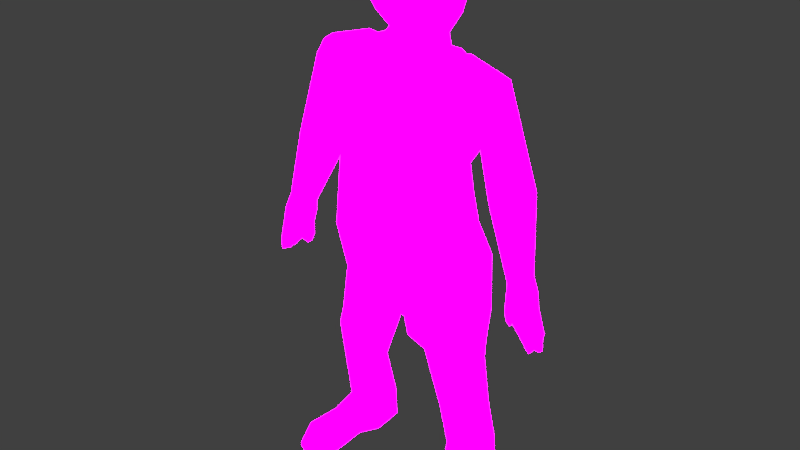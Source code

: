 # Source: test_char.blend  (saved by Blender 2.91.10; exported with 4.5.12 LTS)
import bpy
from mathutils import Matrix  # noqa: F401  (used for matrix-valued properties, if any)

bpy.ops.wm.read_factory_settings(use_empty=True)
scene = bpy.context.scene
scene.name = 'Scene'

# ---- images (referenced by path relative to the original .blend; pixels are not part of the script)
import os
ASSET_DIR = os.environ.get("B2B_ASSET_DIR", "")  # directory of the original .blend (textures are referenced by path, not embedded)
HERE = os.path.dirname(os.path.abspath(__file__))  # packed textures are extracted next to this script under _unpacked/

def load_image(name, relpath, width, height, colorspace="sRGB"):
    """Load a texture the original file referenced (path relative to the .blend, or extracted next to this script)."""
    p = next((c for c in (os.path.join(HERE, relpath), os.path.join(ASSET_DIR, relpath)) if relpath and os.path.exists(c)), "")
    if p:
        img = bpy.data.images.load(p, check_existing=True)
        img.name = name
    else:  # same state as the original file: an image datablock whose file is absent (Cycles renders it pink)
        img = bpy.data.images.new(name, width, height)
        img.source = "FILE"
        img.filepath = "//" + (relpath or name)
    img.colorspace_settings.name = colorspace
    return img
img_test_char_tex_png = load_image('test_char_tex.png', 'test_char_tex.png', 1024, 1024, 'sRGB')

# ---- materials (node trees are filled in below, after node groups)
mat_material = bpy.data.materials.new('Material')
mat_material.alpha_threshold = 0.0
mat_material.roughness = 0.5

# ---- material node trees
mat_material.use_nodes = True; mat_material.node_tree.nodes.clear()
_N = mat_material.node_tree.nodes; _L = mat_material.node_tree.links
n0 = _N.new('ShaderNodeOutputMaterial'); n0.name = 'Material Output'; n0.location = (300, 300)
n1 = _N.new('ShaderNodeEmission'); n1.name = 'Emission'; n1.location = (10, 300)
n1.inputs[1].default_value = 20.0
n2 = _N.new('ShaderNodeTexImage'); n2.name = 'Image Texture'; n2.location = (-280, 260)
n2.image = img_test_char_tex_png
n2.interpolation = 'Closest'
n2.extension = 'CLIP'
_L.new(n1.outputs[0], n0.inputs[0])
_L.new(n2.outputs[0], n1.inputs[0])
n0.is_active_output = True

# ---- world
world_world = bpy.data.worlds.new('World'); scene.world = world_world
world_world.color = (0.05088, 0.05088, 0.05088)
world_world.use_sun_shadow = False
world_world.sun_shadow_jitter_overblur = 0.0
world_world.cycles.sampling_method = 'MANUAL'

# ---- meshes
me_cube_005 = bpy.data.meshes.new('Cube.005')
me_cube_005.from_pydata([(0.4083, 0.3117, -0.4125), (0.5737, 0.02835, -0.3055), (0.4456, 0.2232, -0.5991), (0.5859, -0.01935, -0.5555), (0.9139, -0.01471, -0.07194), (0.5311, -0.07813, 0.9467), (1.102, 0.01836, -0.2534), (1.161, -0.06786, -0.2361), (1.11, -0.1572, -0.261), (0.3356, 0.0411, 1.492), (1.051, -0.07093, -0.2782), (0.493, -0.2856, 1.159), (0.5757, 0.02308, 0.2832), (0.952, -0.06778, -0.1443), (1.128, -0.0452, -0.3341), (1.084, -0.04604, 0.04108), (1.029, -0.1785, 0.03278), (0.9897, 0.05064, 0.01369), (0.2741, 0.1846, 1.712), (0.2549, 0.235, 2.015), (0.2895, 0.1631, 1.482), (0.2779, 0.07349, 1.507), (0.4802, -0.042, 0.7426), (1.032, 0.02594, -0.07988), (1.106, -0.06911, -0.06402), (1.049, -0.1763, -0.08138), (1.051, 0.03618, 0.0295), (1.044, -0.02921, 0.1483), (0.9534, 0.04816, 0.1153), (0.8951, -0.08085, 0.09455), (1.003, -0.1545, 0.1462), (0.9527, -0.172, -0.002782), (1.08, -0.1372, 0.04375), (0.9297, 0.0336, -0.001682), (0.6284, 0.05061, -1.543), (0.5031, 0.2918, -1.506), (0.4436, -0.1847, -0.3508), (0.291, -0.1211, 1.472), (0.3612, -0.3465, 1.23), (0.4228, 0.08651, 1.492), (0.3357, 0.3754, 1.12), (0.5119, -0.1674, 1.156), (0.5147, 0.03123, 0.9838), (0.4416, -0.2055, 1.019), (0.4643, -0.0601, 0.8596), (0.5222, -0.01886, 0.5295), (0.5887, 0.0623, -0.03575), (0.322, 0.3522, -0.1539), (1.081, -0.06824, -0.3094), (0.4486, 0.1927, 0.29), (1.129, -0.1537, -0.3225), (0.3642, -0.3492, 0.2171), (1.175, -0.06343, -0.3241), (1.118, -0.003352, -0.2914), (0.2025, 0.2492, 2.122), (0.9776, -0.0807, -0.1286), (0.9191, -0.143, -0.09413), (0.944, -0.03298, -0.1393), (1.062, -0.004731, -0.2701), (1.068, -0.1364, -0.2758), (1.15, -0.1341, -0.2443), (1.144, -0.002426, -0.2386), (0.5515, 0.04563, 1.027), (0.6802, -0.1228, 1.204), (0.741, 0.0648, 1.403), (0.5751, 0.2297, 1.188), (0.6948, -0.01488, 0.6102), (0.8743, -0.1583, 0.6494), (0.9532, 0.08149, 0.6484), (0.7737, 0.2249, 0.6092), (0.5906, -0.0443, -0.6918), (0.4881, 0.1783, -0.7011), (0.18, 0.1651, -0.5963), (0.1626, -0.2123, -0.543), (0.5956, 0.1264, -0.5842), (0.1342, -0.2179, -0.3961), (0.5727, 0.2093, -0.3516), (0.4516, -0.2088, -0.5492), (0.6056, 0.02227, -1.099), (0.5206, 0.2212, -1.09), (0.2917, 0.2243, 1.853), (0.1973, -0.1108, 1.713), (0.215, 0.1287, 1.582), (0.2292, -0.1162, 2.049), (0.1836, -0.05298, 1.524), (0.4062, -0.2437, 0.7274), (0.3831, 0.1661, 0.72), (1.085, -0.02071, -0.294), (1.095, -0.1392, -0.3112), (1.153, -0.1304, -0.2947), (1.145, -0.01903, -0.271), (0.6894, 0.1409, 0.5999), (0.7649, -0.1465, 0.63), (0.9587, -0.07425, 0.6587), (0.8832, 0.2131, 0.6286), (0.2764, -0.3095, -0.2056), (0.5093, 0.2793, 0.02205), (0.2335, 0.196, -0.7066), (0.2145, -0.08644, -0.7044), (0.6102, 0.09577, -0.6949), (0.5567, 0.1536, 0.9924), (0.6234, -0.08905, 1.089), (0.7445, -0.09208, 1.298), (0.6623, 0.2047, 1.298), (0.9013, 0.009296, 0.09977), (0.9411, -0.1568, 0.1248), (1.046, -0.1113, 0.1555), (1.009, 0.04094, 0.1323), (0.3686, -0.3099, 0.5446), (0.4153, 0.1669, 0.5228), (0.2336, -0.1848, 1.873), (0.1823, -0.00515, 2.128), (0.1309, -0.04298, 1.59), (0.9746, -0.1656, -0.1103), (0.9711, 0.003773, -0.09932), (1.096, -0.1476, -0.06878), (1.084, 0.006345, -0.06756), (0.3546, 0.2704, -1.506), (0.6027, 0.2783, -1.506), (0.3486, 0.1588, -1.1), (0.3624, -0.08741, -1.126), (0.629, 0.1399, -1.088), (0.4373, -0.5832, -1.69), (0.4373, -0.5832, -1.748), (0.546, -0.5602, -1.705), (0.6544, -0.5136, -1.717), (0.546, -0.5602, -1.748), (0.6544, -0.5136, -1.748), (0.34, 0.04024, -1.543), (0.3121, 0.2597, 1.379), (0.3791, -0.3304, 0.958), (0.4069, 0.2681, 0.8011), (0.5566, -0.1216, 1.07), (0.4241, -0.2081, 1.389), (0.6117, 0.2891, -1.748), (0.6447, 0.04754, -1.748), (0.3363, 0.03653, -1.748), (0.3518, 0.2806, -1.748), (0.506, 0.3034, -1.748), (0.7163, -0.34, -1.661), (0.4035, -0.351, -1.748), (0.5367, -0.3693, -1.656), (0.4035, -0.351, -1.65), (0.5367, -0.3693, -1.748), (0.7163, -0.34, -1.748), (0.675, -0.0912, -1.642), (0.4133, -0.1022, -1.748), (0.4133, -0.1022, -1.66), (0.5246, -0.1205, -1.748), (0.5246, -0.1205, -1.614), (0.675, -0.0912, -1.748), (0.5178, 0.0182, -1.748), (0.5176, -0.1076, 0.9784), (1.156, -0.101, -0.2402), (0.3133, -0.07717, 1.462), (1.06, -0.1037, -0.277), (0.9418, -0.1535, -0.1479), (0.4683, -0.1261, 0.2269), (1.114, -0.07084, -0.3384), (1.082, -0.09163, 0.04242), (0.9138, -0.1327, -0.04387), (0.2174, -0.03795, 1.711), (0.2546, -0.03047, 2.024), (0.2308, 0.01026, 1.515), (0.4431, -0.1493, 0.7358), (1.101, -0.1083, -0.0664), (1.045, -0.07027, 0.1519), (0.9159, -0.1233, 0.1093), (0.4235, -0.01222, 1.474), (0.5369, 0.007772, 1.031), (0.4667, -0.1448, 0.8709), (0.4825, -0.09842, -0.1207), (1.085, -0.09232, -0.3038), (1.182, -0.1097, -0.3123), (0.2003, 0.07356, 2.181), (0.9796, -0.1233, -0.1162), (0.576, -0.03533, 1.055), (0.749, -0.01364, 1.384), (0.7298, -0.0807, 0.6201), (0.9559, 0.003621, 0.6535), (0.4882, -0.208, -0.6981), (0.5115, -0.03447, -1.543), (0.551, -0.08644, -1.113), (0.2597, -0.09156, 1.864), (0.174, 0.01997, 1.588), (0.4457, -0.1538, 0.4989), (0.9236, -0.06908, -0.2293), (0.8895, -0.03976, -0.157), (0.907, -0.0984, -0.1913), (0.918, -0.04474, -0.2258), (0.9219, -0.08156, -0.2286), (0.8947, -0.05995, -0.1584), (-0.4083, 0.3117, -0.4125), (-0.5737, 0.02835, -0.3055), (-0.4456, 0.2232, -0.5991), (-0.5859, -0.01935, -0.5555), (-0.9139, -0.01471, -0.07194), (-0.5311, -0.07813, 0.9467), (-1.102, 0.01836, -0.2534), (-1.161, -0.06786, -0.2361), (-1.11, -0.1572, -0.261), (-0.3356, 0.0411, 1.492), (-1.051, -0.07093, -0.2782), (-0.493, -0.2856, 1.159), (-0.5757, 0.02308, 0.2832), (-0.952, -0.06778, -0.1443), (-1.128, -0.0452, -0.3341), (-1.084, -0.04604, 0.04108), (-1.029, -0.1785, 0.03278), (-0.9897, 0.05064, 0.01369), (-0.2741, 0.1846, 1.712), (-0.2549, 0.235, 2.015), (-0.2895, 0.1631, 1.482), (-0.2779, 0.07349, 1.507), (-0.4802, -0.042, 0.7426), (-1.032, 0.02594, -0.07988), (-1.106, -0.06911, -0.06402), (-1.049, -0.1763, -0.08138), (-1.051, 0.03618, 0.0295), (-1.044, -0.02921, 0.1483), (-0.9534, 0.04816, 0.1153), (-0.8951, -0.08085, 0.09455), (-1.003, -0.1545, 0.1462), (-0.9527, -0.172, -0.002782), (-1.08, -0.1372, 0.04375), (-0.9297, 0.0336, -0.001682), (-0.6284, 0.05061, -1.543), (-0.5031, 0.2918, -1.506), (-0.4436, -0.1847, -0.3508), (-0.291, -0.1211, 1.472), (-0.3612, -0.3465, 1.23), (-0.4228, 0.08651, 1.492), (-0.3357, 0.3754, 1.12), (-0.5119, -0.1674, 1.156), (-0.5147, 0.03123, 0.9838), (-0.4416, -0.2055, 1.019), (-0.4643, -0.0601, 0.8596), (-0.5222, -0.01886, 0.5295), (-0.5887, 0.0623, -0.03575), (-0.322, 0.3522, -0.1539), (-1.081, -0.06824, -0.3094), (-0.4486, 0.1927, 0.29), (-1.129, -0.1537, -0.3225), (-0.3642, -0.3492, 0.2171), (-1.175, -0.06343, -0.3241), (-1.118, -0.003352, -0.2914), (-0.2025, 0.2492, 2.122), (-0.9776, -0.0807, -0.1286), (-0.9191, -0.143, -0.09413), (-0.944, -0.03298, -0.1393), (-1.062, -0.004731, -0.2701), (-1.068, -0.1364, -0.2758), (-1.15, -0.1341, -0.2443), (-1.144, -0.002426, -0.2386), (-0.5515, 0.04563, 1.027), (-0.6802, -0.1228, 1.204), (-0.741, 0.0648, 1.403), (-0.5751, 0.2297, 1.188), (-0.6948, -0.01488, 0.6102), (-0.8743, -0.1583, 0.6494), (-0.9532, 0.08149, 0.6484), (-0.7737, 0.2249, 0.6092), (-0.5906, -0.0443, -0.6918), (-0.4881, 0.1783, -0.7011), (-0.18, 0.1651, -0.5963), (-0.1626, -0.2123, -0.543), (-0.5956, 0.1264, -0.5842), (0.0, 0.2343, -0.4541), (-0.1342, -0.2179, -0.3961), (-0.5727, 0.2093, -0.3516), (-0.4516, -0.2088, -0.5492), (-0.6056, 0.02227, -1.099), (-0.5206, 0.2212, -1.09), (-0.2917, 0.2243, 1.853), (-0.1973, -0.1108, 1.713), (-0.215, 0.1287, 1.582), (-0.2292, -0.1162, 2.049), (-0.1836, -0.05298, 1.524), (-0.4062, -0.2437, 0.7274), (-0.3831, 0.1661, 0.72), (-1.085, -0.02071, -0.294), (-1.095, -0.1392, -0.3112), (-1.153, -0.1304, -0.2947), (-1.145, -0.01903, -0.271), (-0.6894, 0.1409, 0.5999), (-0.7649, -0.1465, 0.63), (-0.9587, -0.07425, 0.6587), (-0.8832, 0.2131, 0.6286), (-0.2764, -0.3095, -0.2056), (-0.5093, 0.2793, 0.02205), (-0.2335, 0.196, -0.7066), (-0.2145, -0.08644, -0.7044), (-0.6102, 0.09577, -0.6949), (-0.5567, 0.1536, 0.9924), (-0.6234, -0.08905, 1.089), (-0.7445, -0.09208, 1.298), (-0.6623, 0.2047, 1.298), (-0.9013, 0.009296, 0.09977), (-0.9411, -0.1568, 0.1248), (-1.046, -0.1113, 0.1555), (-1.009, 0.04094, 0.1323), (-0.3686, -0.3099, 0.5446), (-0.4153, 0.1669, 0.5228), (-0.2336, -0.1848, 1.873), (-0.1823, -0.00515, 2.128), (-0.1309, -0.04298, 1.59), (-0.9746, -0.1656, -0.1103), (-0.9711, 0.003773, -0.09932), (-1.096, -0.1476, -0.06878), (-1.084, 0.006345, -0.06756), (-0.3546, 0.2704, -1.506), (-0.6027, 0.2783, -1.506), (-0.3486, 0.1588, -1.1), (-0.3624, -0.08741, -1.126), (-0.629, 0.1399, -1.088), (-0.4373, -0.5832, -1.69), (-0.4373, -0.5832, -1.748), (-0.546, -0.5602, -1.705), (-0.6544, -0.5136, -1.717), (-0.546, -0.5602, -1.748), (-0.6544, -0.5136, -1.748), (-0.34, 0.04024, -1.543), (-0.3121, 0.2597, 1.379), (-0.3791, -0.3304, 0.958), (-0.4069, 0.2681, 0.8011), (-0.5566, -0.1216, 1.07), (-0.4241, -0.2081, 1.389), (-0.6117, 0.2891, -1.748), (-0.6447, 0.04754, -1.748), (-0.3363, 0.03653, -1.748), (-0.3518, 0.2806, -1.748), (-0.506, 0.3034, -1.748), (-0.7163, -0.34, -1.661), (-0.4035, -0.351, -1.748), (-0.5367, -0.3693, -1.656), (-0.4035, -0.351, -1.65), (-0.5367, -0.3693, -1.748), (-0.7163, -0.34, -1.748), (-0.675, -0.0912, -1.642), (-0.4133, -0.1022, -1.748), (-0.4133, -0.1022, -1.66), (-0.5246, -0.1205, -1.748), (-0.5246, -0.1205, -1.614), (-0.675, -0.0912, -1.748), (-0.5178, 0.0182, -1.748), (-0.5176, -0.1076, 0.9784), (-1.156, -0.101, -0.2402), (-0.3133, -0.07717, 1.462), (-1.06, -0.1037, -0.277), (-0.9418, -0.1535, -0.1479), (-0.4683, -0.1261, 0.2269), (-1.114, -0.07084, -0.3384), (-1.082, -0.09163, 0.04242), (-0.9138, -0.1327, -0.04387), (-0.2174, -0.03795, 1.711), (-0.2546, -0.03047, 2.024), (-0.2308, 0.01026, 1.515), (-0.4431, -0.1493, 0.7358), (-1.101, -0.1083, -0.0664), (-1.045, -0.07027, 0.1519), (-0.9159, -0.1233, 0.1093), (-0.4235, -0.01222, 1.474), (-0.5369, 0.007772, 1.031), (-0.4667, -0.1448, 0.8709), (-0.4825, -0.09842, -0.1207), (-1.085, -0.09232, -0.3038), (-1.182, -0.1097, -0.3123), (-0.2003, 0.07356, 2.181), (-0.9796, -0.1233, -0.1162), (-0.576, -0.03533, 1.055), (-0.749, -0.01364, 1.384), (-0.7298, -0.0807, 0.6201), (-0.9559, 0.003621, 0.6535), (-0.4882, -0.208, -0.6981), (-0.5115, -0.03447, -1.543), (-0.551, -0.08644, -1.113), (-0.2597, -0.09156, 1.864), (-0.174, 0.01997, 1.588), (-0.4457, -0.1538, 0.4989), (-0.9236, -0.06908, -0.2293), (-0.8895, -0.03976, -0.157), (-0.907, -0.0984, -0.1913), (-0.918, -0.04474, -0.2258), (-0.9219, -0.08156, -0.2286), (-0.8947, -0.05995, -0.1584), (0.0, 0.346, -0.3869), (0.0, 0.3704, 1.161), (0.0, -0.4704, 0.2101), (0.0, -0.3574, 1.247), (0.0, 0.2684, 0.2898), (0.0, -0.1505, 1.479), (0.0, 0.2754, 1.698), (0.0, -0.1594, 1.714), (0.0, 0.3072, 2.013), (0.0, -0.1733, 2.065), (0.0, -0.06094, 1.53), (0.0, -0.2928, 0.7204), (0.0, 0.2379, 0.7264), (0.0, -0.2265, 1.389), (0.0, -0.3597, 0.9718), (0.0, 0.2991, 0.9191), (0.0, 0.3088, 1.361), (0.0, -0.3924, 0.5627), (0.0, 0.2032, 0.5272), (0.0, -0.1866, -0.4125), (0.0, 0.351, 0.04771), (0.0, -0.409, -0.1751), (0.0, 0.2965, 2.125), (0.0, -0.01486, 2.183), (0.0, 0.3021, 1.831), (0.0, -0.2469, 1.879), (0.0, -0.05075, 1.591), (0.0, 0.1743, 1.489), (0.0, 0.1832, 1.581), (0.0, 0.05657, 2.202)], [], [(97, 119, 120, 98), (0, 267, 385, 47), (0, 47, 96, 76), (76, 74, 2, 0), (137, 136, 128, 117), (1, 76, 96, 46), (180, 70, 3, 77), (267, 0, 2, 72), (97, 98, 73, 72), (75, 404, 385, 267), (267, 72, 73, 75), (113, 31, 160, 56), (99, 71, 2, 74), (171, 46, 12, 157), (5, 42, 169, 152), (92, 101, 176, 178), (177, 102, 93, 179), (176, 62, 66, 178), (91, 100, 65, 69), (65, 103, 94, 69), (68, 64, 177, 179), (102, 63, 67, 93), (70, 99, 74, 3), (152, 43, 130, 170), (152, 169, 132, 43), (6, 61, 90, 53), (6, 53, 87, 58), (6, 58, 114, 23), (153, 60, 89, 173), (7, 52, 90, 61), (8, 59, 88, 50), (8, 50, 89, 60), (154, 37, 133, 168), (10, 58, 87, 48), (155, 172, 88, 59), (116, 61, 6, 23), (7, 61, 116, 24), (11, 38, 130, 43), (5, 44, 131, 42), (11, 43, 132, 41), (165, 153, 7, 24), (8, 60, 115, 25), (11, 41, 133, 38), (12, 49, 109, 45), (113, 59, 8, 25), (155, 59, 113, 175), (114, 58, 10, 55), (385, 405, 96, 47), (13, 57, 114, 55), (175, 156, 13, 55), (406, 404, 75, 95), (386, 401, 129, 40), (386, 40, 131, 400), (387, 51, 108, 402), (387, 406, 95, 51), (414, 408, 111, 174), (82, 413, 391, 18), (388, 399, 130, 38), (12, 46, 96, 49), (389, 403, 109, 49), (389, 49, 96, 405), (14, 53, 90, 52), (158, 173, 89, 50), (158, 50, 88, 172), (14, 48, 87, 53), (390, 398, 133, 37), (15, 24, 116, 26), (15, 26, 107, 27), (159, 166, 106, 32), (159, 32, 115, 165), (16, 25, 115, 32), (16, 32, 106, 30), (16, 30, 105, 31), (16, 31, 113, 25), (17, 28, 107, 26), (17, 26, 116, 23), (17, 23, 114, 33), (17, 33, 104, 28), (160, 31, 105, 167), (4, 29, 104, 33), (388, 38, 133, 398), (119, 79, 35, 117), (35, 79, 121, 118), (36, 171, 95, 75), (118, 121, 78, 34), (79, 71, 99, 121), (119, 97, 71, 79), (140, 143, 126, 123), (121, 99, 70, 78), (35, 118, 134, 138), (117, 35, 138, 137), (141, 142, 122, 124), (144, 139, 125, 127), (142, 140, 123, 122), (139, 141, 124, 125), (124, 122, 123, 126), (125, 124, 126, 127), (161, 183, 110, 81), (161, 81, 112, 184), (392, 81, 110, 410), (392, 411, 112, 81), (407, 54, 19, 393), (409, 80, 18, 391), (162, 174, 111, 83), (162, 83, 110, 183), (409, 393, 19, 80), (394, 83, 111, 408), (394, 410, 110, 83), (21, 412, 413, 82), (163, 84, 37, 154, 9, 21), (395, 84, 112, 411), (105, 92, 178, 167), (66, 29, 167, 178), (104, 91, 69, 28), (28, 69, 94, 107), (107, 94, 68, 27), (27, 68, 179, 166), (106, 93, 67, 30), (30, 67, 92, 105), (93, 106, 166, 179), (396, 85, 130, 399), (396, 402, 108, 85), (397, 400, 131, 86), (397, 86, 109, 403), (118, 34, 135, 134), (164, 170, 130, 85), (22, 86, 131, 44), (102, 133, 41, 63), (62, 42, 131, 100), (103, 129, 39, 64), (63, 41, 132, 101), (131, 40, 65, 100), (177, 168, 133, 102), (65, 40, 129, 103), (143, 144, 127, 126), (71, 97, 72, 2), (176, 169, 42, 62), (395, 390, 37, 84), (148, 150, 144, 143), (145, 149, 141, 139), (147, 146, 140, 142), (150, 145, 139, 144), (149, 147, 142, 141), (146, 148, 143, 140), (136, 151, 148, 146), (120, 128, 181, 182), (135, 34, 145, 150), (128, 136, 146, 147), (98, 120, 182, 180), (151, 135, 150, 148), (22, 45, 109, 86), (138, 134, 135, 151), (164, 185, 45, 22), (157, 185, 108, 51), (180, 182, 78, 70), (182, 181, 34, 78), (12, 45, 185, 157), (85, 108, 185, 164), (101, 132, 169, 176), (64, 39, 168, 177), (22, 44, 170, 164), (19, 162, 183, 80), (19, 54, 174, 162), (18, 161, 184, 82), (18, 80, 183, 161), (1, 46, 171, 36), (4, 160, 167, 29), (15, 159, 165, 24), (15, 27, 166, 159), (14, 158, 172, 48), (14, 52, 173, 158), (407, 414, 174, 54), (113, 56, 156, 175), (10, 155, 175, 55), (115, 60, 153, 165), (10, 48, 172, 155), (9, 154, 168, 39), (7, 153, 173, 52), (5, 152, 170, 44), (137, 138, 151, 136), (67, 63, 101, 92), (103, 64, 68, 94), (95, 171, 157, 51), (3, 1, 36, 77), (98, 180, 77, 73), (34, 181, 149, 145), (128, 147, 149, 181), (29, 66, 91, 104), (75, 73, 77, 36), (128, 120, 119, 117), (129, 20, 9, 39), (20, 412, 21, 9), (401, 412, 20, 129), (76, 1, 3, 74), (66, 62, 100, 91), (33, 114, 57, 4), (160, 4, 187, 191), (186, 190, 188, 191, 187, 189), (156, 56, 188, 190), (13, 156, 190, 186), (4, 57, 189, 187), (56, 160, 191, 188), (57, 13, 186, 189), (184, 112, 84, 163, 21, 82), (290, 291, 313, 312), (192, 239, 385, 267), (192, 269, 289, 239), (269, 192, 194, 266), (330, 310, 321, 329), (193, 238, 289, 269), (373, 270, 195, 262), (267, 264, 194, 192), (290, 264, 265, 291), (268, 267, 385, 404), (267, 268, 265, 264), (306, 248, 353, 223), (292, 266, 194, 263), (364, 350, 204, 238), (197, 345, 362, 234), (285, 371, 369, 294), (370, 372, 286, 295), (369, 371, 258, 254), (284, 261, 257, 293), (257, 261, 287, 296), (260, 372, 370, 256), (295, 286, 259, 255), (262, 195, 266, 292), (345, 363, 323, 235), (345, 235, 325, 362), (198, 245, 283, 253), (198, 250, 280, 245), (198, 215, 307, 250), (346, 366, 282, 252), (199, 253, 283, 244), (200, 242, 281, 251), (200, 252, 282, 242), (347, 361, 326, 229), (202, 240, 280, 250), (348, 251, 281, 365), (309, 215, 198, 253), (199, 216, 309, 253), (203, 235, 323, 230), (197, 234, 324, 236), (203, 233, 325, 235), (358, 216, 199, 346), (200, 217, 308, 252), (203, 230, 326, 233), (204, 237, 302, 241), (306, 217, 200, 251), (348, 368, 306, 251), (307, 247, 202, 250), (385, 239, 289, 405), (205, 247, 307, 249), (368, 247, 205, 349), (406, 288, 268, 404), (386, 232, 322, 401), (386, 400, 324, 232), (387, 402, 301, 243), (387, 243, 288, 406), (414, 367, 304, 408), (275, 210, 391, 413), (388, 230, 323, 399), (204, 241, 289, 238), (389, 241, 302, 403), (389, 405, 289, 241), (206, 244, 283, 245), (351, 242, 282, 366), (351, 365, 281, 242), (206, 245, 280, 240), (390, 229, 326, 398), (207, 218, 309, 216), (207, 219, 300, 218), (352, 224, 299, 359), (352, 358, 308, 224), (208, 224, 308, 217), (208, 222, 299, 224), (208, 223, 298, 222), (208, 217, 306, 223), (209, 218, 300, 220), (209, 215, 309, 218), (209, 225, 307, 215), (209, 220, 297, 225), (353, 360, 298, 223), (196, 225, 297, 221), (388, 398, 326, 230), (312, 310, 227, 272), (227, 311, 314, 272), (228, 268, 288, 364), (311, 226, 271, 314), (272, 314, 292, 263), (312, 272, 263, 290), (333, 316, 319, 336), (314, 271, 262, 292), (227, 331, 327, 311), (310, 330, 331, 227), (334, 317, 315, 335), (337, 320, 318, 332), (335, 315, 316, 333), (332, 318, 317, 334), (317, 319, 316, 315), (318, 320, 319, 317), (354, 274, 303, 376), (354, 377, 305, 274), (392, 410, 303, 274), (392, 274, 305, 411), (407, 393, 211, 246), (409, 391, 210, 273), (355, 276, 304, 367), (355, 376, 303, 276), (409, 273, 211, 393), (394, 408, 304, 276), (394, 276, 303, 410), (213, 275, 413, 412), (356, 213, 201, 347, 229, 277), (395, 411, 305, 277), (298, 360, 371, 285), (258, 371, 360, 221), (297, 220, 261, 284), (220, 300, 287, 261), (300, 219, 260, 287), (219, 359, 372, 260), (299, 222, 259, 286), (222, 298, 285, 259), (286, 372, 359, 299), (396, 399, 323, 278), (396, 278, 301, 402), (397, 279, 324, 400), (397, 403, 302, 279), (311, 327, 328, 226), (357, 278, 323, 363), (214, 236, 324, 279), (295, 255, 233, 326), (254, 293, 324, 234), (296, 256, 231, 322), (255, 294, 325, 233), (324, 293, 257, 232), (370, 295, 326, 361), (257, 296, 322, 232), (336, 319, 320, 337), (263, 194, 264, 290), (369, 254, 234, 362), (395, 277, 229, 390), (341, 336, 337, 343), (338, 332, 334, 342), (340, 335, 333, 339), (343, 337, 332, 338), (342, 334, 335, 340), (339, 333, 336, 341), (329, 339, 341, 344), (313, 375, 374, 321), (328, 343, 338, 226), (321, 340, 339, 329), (291, 373, 375, 313), (344, 341, 343, 328), (214, 279, 302, 237), (331, 344, 328, 327), (357, 214, 237, 378), (350, 243, 301, 378), (373, 262, 271, 375), (375, 271, 226, 374), (204, 350, 378, 237), (278, 357, 378, 301), (294, 369, 362, 325), (256, 370, 361, 231), (214, 357, 363, 236), (211, 273, 376, 355), (211, 355, 367, 246), (210, 275, 377, 354), (210, 354, 376, 273), (193, 228, 364, 238), (196, 221, 360, 353), (207, 216, 358, 352), (207, 352, 359, 219), (206, 240, 365, 351), (206, 351, 366, 244), (407, 246, 367, 414), (306, 368, 349, 248), (202, 247, 368, 348), (308, 358, 346, 252), (202, 348, 365, 240), (201, 231, 361, 347), (199, 244, 366, 346), (197, 236, 363, 345), (330, 329, 344, 331), (259, 285, 294, 255), (296, 287, 260, 256), (288, 243, 350, 364), (195, 270, 228, 193), (291, 265, 270, 373), (226, 338, 342, 374), (321, 374, 342, 340), (221, 297, 284, 258), (268, 228, 270, 265), (321, 310, 312, 313), (322, 231, 201, 212), (212, 201, 213, 412), (401, 322, 212, 412), (269, 266, 195, 193), (258, 284, 293, 254), (225, 196, 249, 307), (353, 384, 380, 196), (379, 382, 380, 384, 381, 383), (349, 383, 381, 248), (205, 379, 383, 349), (196, 380, 382, 249), (248, 381, 384, 353), (249, 382, 379, 205), (377, 275, 213, 356, 277, 305)])
_uv = me_cube_005.uv_layers.new(name='UVMap')
_uv.uv.foreach_set('vector', [0.7345, 0.4289, 0.7496, 0.5069, 0.7638, 0.5092, 0.7448, 0.4245, 0.3095, 0.2589, 0.2293, 0.2509, 0.2269, 0.2639, 0.2914, 0.3091, 0.3095, 0.2589, 0.2914, 0.3091, 0.3304, 0.3432, 0.3446, 0.2707, 0.3446, 0.2707, 0.3509, 0.2256, 0.3188, 0.2228, 0.3095, 0.2589, 0.7293, 0.6328, 0.7383, 0.6293, 0.7436, 0.59, 0.7359, 0.5862, 0.9466, 0.3284, 0.9824, 0.3373, 0.9939, 0.2649, 0.9538, 0.276, 0.8967, 0.4046, 0.9329, 0.4032, 0.9377, 0.3768, 0.8952, 0.3757, 0.2293, 0.2509, 0.3095, 0.2589, 0.3188, 0.2228, 0.2668, 0.2233, 0.7345, 0.4289, 0.7448, 0.4245, 0.7446, 0.3906, 0.7282, 0.406, 0.7428, 0.3617, 0.7148, 0.3617, 0.6891, 0.3635, 0.6931, 0.375, 0.6931, 0.375, 0.7282, 0.406, 0.7446, 0.3906, 0.7428, 0.3617, 0.2992, 0.9491, 0.3019, 0.928, 0.2902, 0.9333, 0.2887, 0.9428, 0.3544, 0.2042, 0.3282, 0.203, 0.3188, 0.2228, 0.3509, 0.2256, 0.9181, 0.2926, 0.9538, 0.276, 0.9455, 0.2142, 0.912, 0.2253, 0.9236, 0.08566, 0.9447, 0.07848, 0.9408, 0.06935, 0.9173, 0.07955, 0.3042, 0.8002, 0.3029, 0.7072, 0.2893, 0.7108, 0.2938, 0.8001, 0.2344, 0.9731, 0.2503, 0.9566, 0.2406, 0.8327, 0.2253, 0.8315, 0.2893, 0.7108, 0.279, 0.7147, 0.2833, 0.8, 0.2938, 0.8001, 0.3694, 0.4552, 0.3425, 0.5313, 0.3446, 0.5691, 0.3845, 0.457, 0.3446, 0.5691, 0.3626, 0.5906, 0.4067, 0.4607, 0.3845, 0.457, 0.21, 0.8303, 0.2191, 0.9765, 0.2344, 0.9731, 0.2253, 0.8315, 0.3382, 0.6762, 0.3221, 0.6894, 0.3263, 0.8033, 0.3382, 0.807, 0.9329, 0.4032, 0.9614, 0.4038, 0.9669, 0.3823, 0.9377, 0.3768, 0.9173, 0.07955, 0.8951, 0.07172, 0.8681, 0.08365, 0.9081, 0.1004, 0.9173, 0.07955, 0.9408, 0.06935, 0.9159, 0.0617, 0.8951, 0.07172, 0.4547, 0.2898, 0.4635, 0.2926, 0.464, 0.2863, 0.4583, 0.2824, 0.4547, 0.2898, 0.4583, 0.2824, 0.4521, 0.2819, 0.4471, 0.2865, 0.4547, 0.2898, 0.4471, 0.2865, 0.4287, 0.3196, 0.4405, 0.3234, 0.2411, 0.6587, 0.2479, 0.658, 0.2472, 0.6482, 0.242, 0.6447, 0.2343, 0.6594, 0.2332, 0.6423, 0.2253, 0.6525, 0.222, 0.6587, 0.3147, 0.9851, 0.3049, 0.9854, 0.3079, 0.9935, 0.3143, 0.9976, 0.2539, 0.6548, 0.2527, 0.6428, 0.2472, 0.6482, 0.2479, 0.658, 0.9144, 0.7037, 0.9219, 0.7086, 0.9458, 0.6852, 0.9033, 0.6813, 0.4463, 0.2849, 0.4471, 0.2865, 0.4521, 0.2819, 0.4523, 0.2789, 0.3017, 0.9852, 0.3043, 0.9917, 0.3079, 0.9935, 0.3049, 0.9854, 0.4512, 0.3258, 0.4635, 0.2926, 0.4547, 0.2898, 0.4405, 0.3234, 0.2343, 0.6594, 0.222, 0.6587, 0.222, 0.6918, 0.2361, 0.6927, 0.8811, 0.04456, 0.8641, 0.03102, 0.8681, 0.08365, 0.8951, 0.07172, 0.9236, 0.08566, 0.9248, 0.1026, 0.9877, 0.114, 0.9447, 0.07848, 0.8811, 0.04456, 0.8951, 0.07172, 0.9159, 0.0617, 0.9052, 0.04517, 0.2441, 0.6923, 0.2411, 0.6587, 0.2343, 0.6594, 0.2361, 0.6927, 0.3147, 0.9851, 0.322, 0.9846, 0.3232, 0.9489, 0.3151, 0.9483, 0.8811, 0.04456, 0.9052, 0.04517, 0.8938, 0.0, 0.8641, 0.03102, 0.9455, 0.2142, 0.9744, 0.213, 0.968, 0.168, 0.9351, 0.1665, 0.2992, 0.9491, 0.3049, 0.9854, 0.3147, 0.9851, 0.3151, 0.9483, 0.3017, 0.9852, 0.3049, 0.9854, 0.2992, 0.9491, 0.2976, 0.9506, 0.2906, 0.9474, 0.2975, 0.9844, 0.2984, 0.985, 0.2943, 0.9529, 0.2269, 0.2639, 0.2268, 0.3482, 0.3304, 0.3432, 0.2914, 0.3091, 0.4387, 0.7155, 0.4388, 0.7219, 0.4457, 0.7308, 0.4421, 0.7143, 0.4457, 0.7067, 0.4403, 0.6988, 0.4387, 0.7155, 0.4421, 0.7143, 0.7313, 0.3134, 0.7148, 0.3617, 0.7428, 0.3617, 0.7793, 0.3277, 0.2264, 0.564, 0.2277, 0.6027, 0.2913, 0.6061, 0.2936, 0.556, 0.2264, 0.564, 0.2936, 0.556, 0.3101, 0.4942, 0.2279, 0.5171, 0.7431, 0.2388, 0.808, 0.2485, 0.8144, 0.1863, 0.7474, 0.1722, 0.7431, 0.2388, 0.7313, 0.3134, 0.7793, 0.3277, 0.808, 0.2485, 0.6639, 0.8319, 0.649, 0.8309, 0.645, 0.8657, 0.6629, 0.8706, 0.5856, 0.6685, 0.5414, 0.669, 0.5398, 0.6916, 0.5966, 0.6936, 0.7614, 0.04157, 0.7552, 0.0942, 0.827, 0.107, 0.8306, 0.0543, 0.9455, 0.2142, 0.9538, 0.276, 0.9939, 0.2649, 0.9744, 0.213, 0.2286, 0.3951, 0.2299, 0.4411, 0.3139, 0.4402, 0.32, 0.3951, 0.2286, 0.3951, 0.32, 0.3951, 0.3304, 0.3432, 0.2268, 0.3482, 0.461, 0.2741, 0.4583, 0.2824, 0.464, 0.2863, 0.4709, 0.276, 0.2369, 0.6395, 0.242, 0.6447, 0.2472, 0.6482, 0.2527, 0.6428, 0.3064, 0.9999, 0.3143, 0.9976, 0.3079, 0.9935, 0.3043, 0.9917, 0.461, 0.2741, 0.4523, 0.2789, 0.4521, 0.2819, 0.4583, 0.2824, 0.9216, 0.7651, 0.9414, 0.7673, 0.9458, 0.6852, 0.9219, 0.7086, 0.2321, 0.713, 0.2361, 0.6927, 0.222, 0.6918, 0.217, 0.7105, 0.2321, 0.713, 0.217, 0.7105, 0.2174, 0.7304, 0.2299, 0.7337, 0.2412, 0.7134, 0.238, 0.7345, 0.2461, 0.7353, 0.2503, 0.7138, 0.2412, 0.7134, 0.2503, 0.7138, 0.2521, 0.692, 0.2441, 0.6923, 0.2604, 0.7117, 0.2595, 0.6896, 0.2521, 0.692, 0.2503, 0.7138, 0.2604, 0.7117, 0.2503, 0.7138, 0.2461, 0.7353, 0.2563, 0.7336, 0.3185, 0.9261, 0.3194, 0.9037, 0.3068, 0.9038, 0.3019, 0.928, 0.3185, 0.9261, 0.3019, 0.928, 0.2992, 0.9491, 0.3151, 0.9483, 0.4314, 0.3415, 0.4242, 0.3612, 0.4355, 0.3645, 0.444, 0.3446, 0.4314, 0.3415, 0.444, 0.3446, 0.4512, 0.3258, 0.4405, 0.3234, 0.4314, 0.3415, 0.4405, 0.3234, 0.4287, 0.3196, 0.4198, 0.3386, 0.4314, 0.3415, 0.4198, 0.3386, 0.4146, 0.3582, 0.4242, 0.3612, 0.2902, 0.9333, 0.3019, 0.928, 0.3068, 0.9038, 0.2994, 0.9053, 0.4176, 0.3249, 0.4152, 0.3572, 0.4146, 0.3582, 0.4198, 0.3386, 0.9747, 0.7709, 0.9803, 0.7012, 0.9458, 0.6852, 0.9414, 0.7673, 0.3007, 0.1257, 0.3339, 0.1277, 0.3289, 0.047, 0.2996, 0.04699, 0.3289, 0.047, 0.3339, 0.1277, 0.3573, 0.1279, 0.3491, 0.04699, 0.8022, 0.3614, 0.8108, 0.3194, 0.7793, 0.3277, 0.7428, 0.3617, 0.9975, 0.561, 0.9709, 0.48, 0.9468, 0.4822, 0.9533, 0.5681, 0.3339, 0.1277, 0.3282, 0.203, 0.3544, 0.2042, 0.3573, 0.1279, 0.3007, 0.1257, 0.2769, 0.2019, 0.3282, 0.203, 0.3339, 0.1277, 0.7704, 0.6262, 0.7972, 0.6294, 0.8084, 0.6273, 0.7884, 0.6242, 0.9709, 0.48, 0.9614, 0.4038, 0.9329, 0.4032, 0.9468, 0.4822, 0.3289, 0.047, 0.3491, 0.04699, 0.3507, 7.235e-07, 0.3292, 2.291e-06, 0.2996, 0.04699, 0.3289, 0.047, 0.3292, 2.291e-06, 0.2988, 0.0, 0.7708, 0.8293, 0.7968, 0.8369, 0.797, 0.791, 0.775, 0.7912, 0.8792, 0.6079, 0.8792, 0.591, 0.8425, 0.602, 0.8425, 0.608, 0.7727, 0.6073, 0.7704, 0.6262, 0.7884, 0.6242, 0.7898, 0.6131, 0.7343, 0.8291, 0.7708, 0.8293, 0.775, 0.7912, 0.7523, 0.796, 0.8094, 0.6191, 0.7898, 0.6131, 0.7884, 0.6242, 0.8084, 0.6273, 0.8278, 0.6248, 0.8094, 0.6191, 0.8084, 0.6273, 0.8271, 0.6307, 0.7779, 0.6867, 0.7965, 0.7119, 0.8155, 0.7076, 0.7924, 0.6823, 0.7779, 0.6867, 0.7924, 0.6823, 0.774, 0.663, 0.7605, 0.667, 0.6822, 0.6956, 0.6834, 0.6606, 0.6499, 0.6511, 0.6474, 0.6923, 0.6822, 0.6956, 0.7091, 0.6999, 0.7095, 0.6756, 0.6834, 0.6606, 0.5406, 0.7744, 0.5822, 0.7733, 0.5927, 0.7525, 0.5401, 0.7527, 0.5396, 0.7174, 0.5998, 0.7208, 0.5966, 0.6936, 0.5398, 0.6916, 0.7957, 0.7451, 0.7882, 0.7795, 0.8001, 0.7648, 0.8142, 0.7439, 0.7957, 0.7451, 0.8142, 0.7439, 0.8155, 0.7076, 0.7965, 0.7119, 0.5396, 0.7174, 0.5401, 0.7527, 0.5927, 0.7525, 0.5998, 0.7208, 0.6117, 0.8278, 0.6184, 0.8727, 0.645, 0.8657, 0.649, 0.8309, 0.6117, 0.6965, 0.6474, 0.6923, 0.6499, 0.6511, 0.6161, 0.6558, 0.5991, 0.6537, 0.5413, 0.6511, 0.5414, 0.669, 0.5856, 0.6685, 0.893, 0.7177, 0.9038, 0.7277, 0.9219, 0.7086, 0.9144, 0.7037, 0.8904, 0.6972, 0.8822, 0.7077, 0.7211, 0.6992, 0.7224, 0.6649, 0.7095, 0.6756, 0.7091, 0.6999, 0.3068, 0.9038, 0.3042, 0.8002, 0.2938, 0.8001, 0.2994, 0.9053, 0.2833, 0.8, 0.2925, 0.9069, 0.2994, 0.9053, 0.2938, 0.8001, 0.4146, 0.3582, 0.3694, 0.4552, 0.3845, 0.457, 0.4242, 0.3612, 0.4242, 0.3612, 0.3845, 0.457, 0.4067, 0.4607, 0.4355, 0.3645, 0.2174, 0.7304, 0.1865, 0.8261, 0.21, 0.8303, 0.2299, 0.7337, 0.2299, 0.7337, 0.21, 0.8303, 0.2253, 0.8315, 0.238, 0.7345, 0.2461, 0.7353, 0.2406, 0.8327, 0.2604, 0.8311, 0.2563, 0.7336, 0.3194, 0.9037, 0.3263, 0.8033, 0.3042, 0.8002, 0.3068, 0.9038, 0.2406, 0.8327, 0.2461, 0.7353, 0.238, 0.7345, 0.2253, 0.8315, 0.7461, 0.1432, 0.8227, 0.153, 0.827, 0.107, 0.7552, 0.0942, 0.7461, 0.1432, 0.7474, 0.1722, 0.8144, 0.1863, 0.8227, 0.153, 0.2292, 0.4797, 0.2279, 0.5171, 0.3101, 0.4942, 0.3075, 0.4785, 0.2292, 0.4797, 0.3075, 0.4785, 0.3139, 0.4402, 0.2299, 0.4411, 0.9975, 0.561, 0.9533, 0.5681, 0.9534, 0.608, 1.0, 0.608, 0.9063, 0.1267, 0.9081, 0.1004, 0.8681, 0.08365, 0.8863, 0.1283, 0.929, 0.1253, 0.9666, 0.1298, 0.9877, 0.114, 0.9248, 0.1026, 0.3382, 0.6762, 0.2902, 0.6395, 0.2903, 0.688, 0.3221, 0.6894, 0.9489, 0.06999, 0.9447, 0.07848, 0.9877, 0.114, 0.9704, 0.07677, 0.3626, 0.5906, 0.2913, 0.6061, 0.3171, 0.628, 0.3813, 0.6108, 0.3221, 0.6894, 0.2903, 0.688, 0.291, 0.7066, 0.3029, 0.7072, 0.3101, 0.4942, 0.2936, 0.556, 0.3446, 0.5691, 0.3425, 0.5313, 0.9148, 0.6195, 0.9033, 0.6813, 0.9458, 0.6852, 0.9347, 0.6225, 0.3446, 0.5691, 0.2936, 0.556, 0.2913, 0.6061, 0.3626, 0.5906, 0.7972, 0.6294, 0.8306, 0.6345, 0.8271, 0.6307, 0.8084, 0.6273, 0.3282, 0.203, 0.2769, 0.2019, 0.2668, 0.2233, 0.3188, 0.2228, 0.9337, 0.06454, 0.9408, 0.06935, 0.9447, 0.07848, 0.9489, 0.06999, 0.9015, 0.7632, 0.9216, 0.7651, 0.9219, 0.7086, 0.9038, 0.7277, 0.7826, 0.6322, 0.8103, 0.6365, 0.8306, 0.6345, 0.7972, 0.6294, 0.7354, 0.8771, 0.7658, 0.8776, 0.7708, 0.8293, 0.7343, 0.8291, 0.7621, 0.6126, 0.7601, 0.6296, 0.7704, 0.6262, 0.7727, 0.6073, 0.927, 0.6079, 0.927, 0.5874, 0.8792, 0.591, 0.8792, 0.6079, 0.7658, 0.8776, 0.7881, 0.8818, 0.7968, 0.8369, 0.7708, 0.8293, 0.7601, 0.6296, 0.7826, 0.6322, 0.7972, 0.6294, 0.7704, 0.6262, 0.7383, 0.6293, 0.7744, 0.6338, 0.7826, 0.6322, 0.7601, 0.6296, 0.7638, 0.5092, 0.7436, 0.59, 0.7805, 0.5936, 0.8006, 0.5115, 0.9534, 0.608, 0.9533, 0.5681, 0.927, 0.5874, 0.927, 0.6079, 0.7436, 0.59, 0.7383, 0.6293, 0.7601, 0.6296, 0.7621, 0.6126, 0.7448, 0.4245, 0.7638, 0.5092, 0.8006, 0.5115, 0.804, 0.4289, 0.7744, 0.6338, 0.7976, 0.6374, 0.8103, 0.6365, 0.7826, 0.6322, 0.929, 0.1253, 0.9351, 0.1665, 0.968, 0.168, 0.9666, 0.1298, 0.7581, 0.637, 0.7793, 0.6396, 0.7976, 0.6374, 0.7744, 0.6338, 0.9063, 0.1267, 0.9056, 0.1726, 0.9351, 0.1665, 0.929, 0.1253, 0.912, 0.2253, 0.9056, 0.1726, 0.8718, 0.1638, 0.864, 0.2273, 0.8967, 0.4046, 0.9232, 0.4849, 0.9468, 0.4822, 0.9329, 0.4032, 0.9232, 0.4849, 0.9322, 0.5683, 0.9533, 0.5681, 0.9468, 0.4822, 0.9455, 0.2142, 0.9351, 0.1665, 0.9056, 0.1726, 0.912, 0.2253, 0.8863, 0.1283, 0.8718, 0.1638, 0.9056, 0.1726, 0.9063, 0.1267, 0.9248, 0.0579, 0.9159, 0.0617, 0.9408, 0.06935, 0.9337, 0.06454, 0.8985, 0.6196, 0.8833, 0.6797, 0.9033, 0.6813, 0.9148, 0.6195, 0.929, 0.1253, 0.9248, 0.1026, 0.9081, 0.1004, 0.9063, 0.1267, 0.7453, 0.7597, 0.7957, 0.7451, 0.7965, 0.7119, 0.7354, 0.7297, 0.7453, 0.7597, 0.7514, 0.7795, 0.7882, 0.7795, 0.7957, 0.7451, 0.7343, 0.7013, 0.7779, 0.6867, 0.7605, 0.667, 0.7384, 0.6732, 0.7343, 0.7013, 0.7354, 0.7297, 0.7965, 0.7119, 0.7779, 0.6867, 0.9466, 0.3284, 0.9538, 0.276, 0.9181, 0.2926, 0.8996, 0.3373, 0.2826, 0.9388, 0.2902, 0.9333, 0.2994, 0.9053, 0.2925, 0.9069, 0.2321, 0.713, 0.2412, 0.7134, 0.2441, 0.6923, 0.2361, 0.6927, 0.2321, 0.713, 0.2299, 0.7337, 0.238, 0.7345, 0.2412, 0.7134, 0.3078, 1.0, 0.3064, 0.9999, 0.3043, 0.9917, 0.3019, 0.9926, 0.2313, 0.6403, 0.2332, 0.6423, 0.242, 0.6447, 0.2369, 0.6395, 0.7057, 0.8341, 0.6639, 0.8319, 0.6629, 0.8706, 0.6933, 0.8727, 0.2992, 0.9491, 0.2887, 0.9428, 0.2902, 0.9541, 0.2976, 0.9506, 0.2984, 0.985, 0.3017, 0.9852, 0.2976, 0.9506, 0.2943, 0.9529, 0.2521, 0.692, 0.2479, 0.658, 0.2411, 0.6587, 0.2441, 0.6923, 0.2984, 0.985, 0.3019, 0.9926, 0.3043, 0.9917, 0.3017, 0.9852, 0.8904, 0.6972, 0.9144, 0.7037, 0.9033, 0.6813, 0.8833, 0.6797, 0.2343, 0.6594, 0.2411, 0.6587, 0.242, 0.6447, 0.2332, 0.6423, 0.9236, 0.08566, 0.9173, 0.07955, 0.9081, 0.1004, 0.9248, 0.1026, 0.7293, 0.6328, 0.7581, 0.637, 0.7744, 0.6338, 0.7383, 0.6293, 0.3263, 0.8033, 0.3221, 0.6894, 0.3029, 0.7072, 0.3042, 0.8002, 0.1945, 0.9558, 0.2191, 0.9765, 0.21, 0.8303, 0.1865, 0.8261, 0.8687, 0.3093, 0.9181, 0.2926, 0.912, 0.2253, 0.864, 0.2273, 0.9377, 0.3768, 0.9466, 0.3284, 0.8996, 0.3373, 0.8952, 0.3757, 0.7448, 0.4245, 0.804, 0.4289, 0.8004, 0.3994, 0.7446, 0.3906, 0.7394, 0.9099, 0.765, 0.8977, 0.7658, 0.8776, 0.7354, 0.8771, 0.797, 0.9165, 0.7881, 0.8818, 0.7658, 0.8776, 0.765, 0.8977, 0.2925, 0.9069, 0.2833, 0.8, 0.2738, 0.802, 0.2894, 0.9066, 0.7428, 0.3617, 0.7446, 0.3906, 0.8004, 0.3994, 0.8022, 0.3614, 0.7436, 0.59, 0.7638, 0.5092, 0.7496, 0.5069, 0.7359, 0.5862, 0.8543, 0.6995, 0.8666, 0.7043, 0.8904, 0.6972, 0.8833, 0.6797, 0.8666, 0.7043, 0.8586, 0.7599, 0.8822, 0.7077, 0.8904, 0.6972, 0.2277, 0.6027, 0.2305, 0.6275, 0.2888, 0.6262, 0.2913, 0.6061, 0.9824, 0.3373, 0.9466, 0.3284, 0.9377, 0.3768, 0.9669, 0.3823, 0.2833, 0.8, 0.279, 0.7147, 0.2723, 0.7218, 0.2738, 0.802, 0.4198, 0.3386, 0.4287, 0.3196, 0.424, 0.3119, 0.4176, 0.3249, 0.4441, 0.7627, 0.4441, 0.7423, 0.4387, 0.7516, 0.4397, 0.7554, 0.2776, 0.9682, 0.2779, 0.9679, 0.2783, 0.9601, 0.2761, 0.9534, 0.2742, 0.9529, 0.2755, 0.9673, 0.2902, 0.9541, 0.2887, 0.9428, 0.2783, 0.9601, 0.2779, 0.9679, 0.4387, 0.7155, 0.4403, 0.6988, 0.4224, 0.7096, 0.4219, 0.712, 0.4176, 0.3249, 0.424, 0.3119, 0.419, 0.2951, 0.4132, 0.3084, 0.2887, 0.9428, 0.2902, 0.9333, 0.2761, 0.9534, 0.2783, 0.9601, 0.4388, 0.7219, 0.4387, 0.7155, 0.4219, 0.712, 0.422, 0.7165, 0.7605, 0.667, 0.774, 0.663, 0.7698, 0.6511, 0.7557, 0.6539, 0.7417, 0.6568, 0.7384, 0.6732, 0.1425, 0.7049, 0.08747, 0.7094, 0.08986, 0.7914, 0.1384, 0.7819, 0.1458, 0.2589, 0.1623, 0.3091, 0.2269, 0.2639, 0.2293, 0.2509, 0.1458, 0.2589, 0.115, 0.2707, 0.1263, 0.3432, 0.1623, 0.3091, 0.115, 0.2707, 0.1458, 0.2589, 0.1402, 0.2228, 0.1121, 0.2256, 0.1746, 0.9049, 0.1679, 0.8583, 0.1237, 0.8695, 0.127, 0.9092, 0.1186, 0.2797, 0.1149, 0.332, 0.1263, 0.3432, 0.115, 0.2707, 0.6146, 0.4036, 0.6251, 0.376, 0.5896, 0.376, 0.5868, 0.4017, 0.2293, 0.2509, 0.1946, 0.2233, 0.1402, 0.2228, 0.1458, 0.2589, 0.1425, 0.7049, 0.1363, 0.6839, 0.06149, 0.6802, 0.08747, 0.7094, 0.05865, 0.6518, 0.1538, 0.6545, 0.1746, 0.6395, 0.07001, 0.6539, 0.1538, 0.6545, 0.05865, 0.6518, 0.06149, 0.6802, 0.1363, 0.6839, 0.5317, 0.2788, 0.5417, 0.2774, 0.5434, 0.2681, 0.5387, 0.2587, 0.1098, 0.2042, 0.1121, 0.2256, 0.1402, 0.2228, 0.1326, 0.203, 0.6236, 0.2944, 0.6357, 0.2278, 0.6088, 0.2161, 0.597, 0.2774, 0.6377, 0.08875, 0.6425, 0.08267, 0.6343, 0.07355, 0.6364, 0.08343, 0.41, 0.8023, 0.3955, 0.8029, 0.3966, 0.8886, 0.41, 0.8929, 0.6024, 0.0, 0.5445, 0.135, 0.548, 0.1329, 0.6051, 0.01564, 0.3966, 0.8886, 0.3955, 0.8029, 0.3811, 0.8034, 0.3789, 0.8861, 0.09306, 0.4552, 0.07442, 0.457, 0.1141, 0.5691, 0.1194, 0.5313, 0.1141, 0.5691, 0.07442, 0.457, 0.05272, 0.4607, 0.09717, 0.5906, 0.9063, 0.9541, 0.9209, 0.9558, 0.8865, 0.9085, 0.8705, 0.9055, 0.6051, 0.01564, 0.548, 0.1329, 0.5682, 0.1359, 0.6169, 0.03493, 0.5868, 0.4017, 0.5896, 0.376, 0.5799, 0.3831, 0.576, 0.4036, 0.6425, 0.08267, 0.6518, 0.1041, 0.6799, 0.08738, 0.6631, 0.0756, 0.6425, 0.08267, 0.6631, 0.0756, 0.6378, 0.06387, 0.6343, 0.07355, 0.01285, 0.2898, 0.01007, 0.2824, 0.005043, 0.2863, 0.004847, 0.2926, 0.01285, 0.2898, 0.02138, 0.2865, 0.01706, 0.2819, 0.01007, 0.2824, 0.01285, 0.2898, 0.02671, 0.3234, 0.03945, 0.3196, 0.02138, 0.2865, 0.4904, 0.2998, 0.484, 0.3128, 0.4911, 0.31, 0.493, 0.3003, 0.002872, 0.2931, 0.004847, 0.2926, 0.005043, 0.2863, 6.266e-08, 0.276, 0.5015, 0.3043, 0.4963, 0.3156, 0.5024, 0.3145, 0.5083, 0.3085, 0.5015, 0.3043, 0.493, 0.3003, 0.4911, 0.31, 0.4963, 0.3156, 0.9025, 0.8246, 0.8873, 0.8447, 0.9298, 0.8488, 0.9109, 0.8209, 0.4368, 0.6514, 0.4369, 0.6453, 0.4279, 0.6489, 0.4243, 0.6539, 0.4436, 0.6511, 0.4504, 0.6508, 0.4514, 0.6439, 0.4419, 0.646, 0.01682, 0.3258, 0.02671, 0.3234, 0.01285, 0.2898, 0.004847, 0.2926, 0.4691, 0.7116, 0.4615, 0.7245, 0.4626, 0.7389, 0.4706, 0.724, 0.6602, 0.04645, 0.6631, 0.0756, 0.6799, 0.08738, 0.6904, 0.03558, 0.6377, 0.08875, 0.6364, 0.08343, 0.6414, 0.1242, 0.6478, 0.1074, 0.6602, 0.04645, 0.6507, 0.04806, 0.6378, 0.06387, 0.6631, 0.0756, 0.4576, 0.718, 0.4615, 0.7245, 0.4691, 0.7116, 0.4657, 0.7061, 0.5015, 0.3043, 0.5185, 0.2712, 0.5082, 0.2679, 0.493, 0.3003, 0.6602, 0.04645, 0.6904, 0.03558, 0.6751, 0.005069, 0.6507, 0.04806, 0.1183, 0.3938, 0.1299, 0.4415, 0.1474, 0.4402, 0.1402, 0.3951, 0.5317, 0.2788, 0.5185, 0.2712, 0.5015, 0.3043, 0.5083, 0.3085, 0.4436, 0.6511, 0.4471, 0.6822, 0.4553, 0.6828, 0.4504, 0.6508, 0.4219, 0.6873, 0.4384, 0.6804, 0.4368, 0.6514, 0.4243, 0.6539, 0.2269, 0.2639, 0.1623, 0.3091, 0.1263, 0.3432, 0.2268, 0.3482, 0.04476, 0.3109, 0.03989, 0.3139, 0.03945, 0.3196, 0.04564, 0.3119, 0.5285, 0.2803, 0.5265, 0.2833, 0.5304, 0.2871, 0.5366, 0.287, 0.7313, 0.3134, 0.672, 0.3134, 0.6907, 0.3547, 0.7148, 0.3617, 0.2264, 0.564, 0.1591, 0.556, 0.1662, 0.6061, 0.2277, 0.6027, 0.2264, 0.564, 0.2279, 0.5171, 0.147, 0.4942, 0.1591, 0.556, 0.7431, 0.2388, 0.7474, 0.1722, 0.6714, 0.1672, 0.6667, 0.2296, 0.7431, 0.2388, 0.6667, 0.2296, 0.672, 0.3134, 0.7313, 0.3134, 0.6639, 0.8319, 0.6689, 0.7932, 0.6505, 0.7952, 0.649, 0.8309, 0.4994, 0.6697, 0.4868, 0.6952, 0.5398, 0.6916, 0.5414, 0.669, 0.7614, 0.04157, 0.6904, 0.03558, 0.6799, 0.08738, 0.7552, 0.0942, 0.1183, 0.3938, 0.1402, 0.3951, 0.1263, 0.3432, 0.1149, 0.332, 0.2286, 0.3951, 0.1402, 0.3951, 0.1474, 0.4402, 0.2299, 0.4411, 0.2286, 0.3951, 0.2268, 0.3482, 0.1263, 0.3432, 0.1402, 0.3951, 0.009113, 0.2741, 6.266e-08, 0.276, 0.005043, 0.2863, 0.01007, 0.2824, 0.4946, 0.3201, 0.4963, 0.3156, 0.4911, 0.31, 0.484, 0.3128, 0.4382, 0.6395, 0.4419, 0.646, 0.4514, 0.6439, 0.4553, 0.6413, 0.009113, 0.2741, 0.01007, 0.2824, 0.01706, 0.2819, 0.01883, 0.2789, 0.9216, 0.7651, 0.9109, 0.8209, 0.9298, 0.8488, 0.9414, 0.7673, 0.01778, 0.3468, 0.02277, 0.3446, 0.01682, 0.3258, 0.01386, 0.3265, 0.01778, 0.3468, 0.02551, 0.3676, 0.03107, 0.3645, 0.02277, 0.3446, 0.9716, 0.9881, 0.9803, 0.9884, 0.9697, 0.9803, 0.962, 0.9795, 0.5107, 0.2477, 0.5053, 0.2678, 0.5082, 0.2679, 0.5133, 0.2469, 0.5251, 0.2498, 0.5133, 0.2469, 0.5082, 0.2679, 0.5185, 0.2712, 0.5251, 0.2498, 0.5316, 0.229, 0.5213, 0.2267, 0.5133, 0.2469, 0.5251, 0.2498, 0.5387, 0.2587, 0.5432, 0.2347, 0.5316, 0.229, 0.5251, 0.2498, 0.5185, 0.2712, 0.5317, 0.2788, 0.5387, 0.2587, 0.03475, 0.3415, 0.02277, 0.3446, 0.03107, 0.3645, 0.04206, 0.3612, 0.03475, 0.3415, 0.02671, 0.3234, 0.01682, 0.3258, 0.02277, 0.3446, 0.03475, 0.3415, 0.04712, 0.3386, 0.03945, 0.3196, 0.02671, 0.3234, 0.03475, 0.3415, 0.04206, 0.3612, 0.05331, 0.3582, 0.04712, 0.3386, 0.3887, 0.6731, 0.3924, 0.7026, 0.4004, 0.7043, 0.3992, 0.6794, 0.3647, 0.6717, 0.3583, 0.6866, 0.3657, 0.7054, 0.3828, 0.7014, 0.9747, 0.7709, 0.9414, 0.7673, 0.9298, 0.8488, 0.9667, 0.8406, 0.161, 0.1257, 0.1574, 0.04699, 0.1272, 0.047, 0.1252, 0.1277, 0.1272, 0.047, 0.1075, 0.04699, 0.1052, 0.1279, 0.1252, 0.1277, 0.6301, 0.3384, 0.6907, 0.3547, 0.672, 0.3134, 0.6236, 0.2944, 0.5498, 0.5615, 0.5552, 0.5651, 0.5712, 0.4803, 0.5611, 0.479, 0.1252, 0.1277, 0.1052, 0.1279, 0.1098, 0.2042, 0.1326, 0.203, 0.161, 0.1257, 0.1252, 0.1277, 0.1326, 0.203, 0.1833, 0.2019, 0.6139, 0.6053, 0.6188, 0.6015, 0.5966, 0.599, 0.5889, 0.6016, 0.5611, 0.479, 0.5712, 0.4803, 0.5868, 0.4017, 0.576, 0.4036, 0.1272, 0.047, 0.1264, 2.291e-06, 0.1055, 8.441e-07, 0.1075, 0.04699, 0.1574, 0.04699, 0.1578, 0.0, 0.1264, 2.291e-06, 0.1272, 0.047, 0.5195, 0.873, 0.5236, 0.9111, 0.5459, 0.9113, 0.5455, 0.8655, 0.5527, 0.5973, 0.5732, 0.5968, 0.5739, 0.5908, 0.5547, 0.5807, 0.04627, 0.8973, 0.0, 0.9094, 0.001096, 0.9206, 0.04813, 0.9163, 0.4829, 0.8731, 0.5006, 0.9063, 0.5236, 0.9111, 0.5195, 0.873, 0.5975, 0.5908, 0.5966, 0.599, 0.6188, 0.6015, 0.6201, 0.5904, 0.5739, 0.5908, 0.5732, 0.5968, 0.5966, 0.599, 0.5975, 0.5908, 0.6853, 0.742, 0.6834, 0.7349, 0.6499, 0.7391, 0.6536, 0.7482, 0.6853, 0.742, 0.7112, 0.7359, 0.7095, 0.725, 0.6834, 0.7349, 0.6822, 0.6956, 0.6474, 0.6923, 0.6499, 0.7391, 0.6834, 0.7349, 0.6822, 0.6956, 0.6834, 0.7349, 0.7095, 0.725, 0.7091, 0.6999, 0.5406, 0.7744, 0.5401, 0.7527, 0.4905, 0.7539, 0.501, 0.7744, 0.5396, 0.7174, 0.5398, 0.6916, 0.4868, 0.6952, 0.4829, 0.7225, 0.6407, 0.78, 0.6252, 0.7841, 0.6505, 0.7952, 0.6689, 0.7932, 0.6226, 0.7507, 0.6536, 0.7482, 0.6499, 0.7391, 0.6161, 0.7422, 0.5396, 0.7174, 0.4829, 0.7225, 0.4905, 0.7539, 0.5401, 0.7527, 0.6117, 0.8278, 0.649, 0.8309, 0.6505, 0.7952, 0.6252, 0.7841, 0.6117, 0.6965, 0.6161, 0.7422, 0.6499, 0.7391, 0.6474, 0.6923, 0.4877, 0.6553, 0.4994, 0.6697, 0.5414, 0.669, 0.5413, 0.6511, 0.8843, 0.8067, 0.8717, 0.8149, 0.8777, 0.8267, 0.9025, 0.8246, 0.9109, 0.8209, 0.8968, 0.7985, 0.7211, 0.6992, 0.7091, 0.6999, 0.7095, 0.725, 0.7224, 0.7341, 0.4004, 0.7043, 0.3924, 0.7026, 0.3955, 0.8029, 0.41, 0.8023, 0.3811, 0.8034, 0.3955, 0.8029, 0.3924, 0.7026, 0.3828, 0.7014, 0.05331, 0.3582, 0.04206, 0.3612, 0.07442, 0.457, 0.09306, 0.4552, 0.04206, 0.3612, 0.03107, 0.3645, 0.05272, 0.4607, 0.07442, 0.457, 0.03107, 0.3645, 0.02551, 0.3676, 0.04142, 0.4646, 0.05272, 0.4607, 0.9543, 0.9787, 0.962, 0.9795, 0.9209, 0.9558, 0.9063, 0.9541, 0.5213, 0.2267, 0.5316, 0.229, 0.5682, 0.1359, 0.548, 0.1329, 0.5316, 0.229, 0.5432, 0.2347, 0.5885, 0.1426, 0.5682, 0.1359, 0.9355, 0.9575, 0.9209, 0.9558, 0.962, 0.9795, 0.9697, 0.9803, 0.7461, 0.1432, 0.7552, 0.0942, 0.6799, 0.08738, 0.6651, 0.132, 0.7461, 0.1432, 0.6651, 0.132, 0.6714, 0.1672, 0.7474, 0.1722, 0.2292, 0.4797, 0.1539, 0.4785, 0.147, 0.4942, 0.2279, 0.5171, 0.2292, 0.4797, 0.2299, 0.4411, 0.1474, 0.4402, 0.1539, 0.4785, 0.5498, 0.5615, 0.5419, 0.6079, 0.5474, 0.604, 0.5552, 0.5651, 0.6535, 0.1306, 0.6651, 0.132, 0.6799, 0.08738, 0.6518, 0.1041, 0.1388, 0.4828, 0.1423, 0.5055, 0.147, 0.4942, 0.1539, 0.4785, 0.6051, 0.01564, 0.6169, 0.03493, 0.6507, 0.04806, 0.6751, 0.005069, 0.6295, 0.07429, 0.6224, 0.08222, 0.6414, 0.1242, 0.6364, 0.08343, 0.09717, 0.5906, 0.08431, 0.6108, 0.1476, 0.628, 0.1662, 0.6061, 0.6169, 0.03493, 0.6236, 0.05886, 0.6378, 0.06387, 0.6507, 0.04806, 0.147, 0.4942, 0.1194, 0.5313, 0.1141, 0.5691, 0.1591, 0.556, 0.8865, 0.9085, 0.9066, 0.9097, 0.9298, 0.8488, 0.8873, 0.8447, 0.1141, 0.5691, 0.09717, 0.5906, 0.1662, 0.6061, 0.1591, 0.556, 0.5889, 0.6016, 0.5966, 0.599, 0.5732, 0.5968, 0.5527, 0.5973, 0.1326, 0.203, 0.1402, 0.2228, 0.1946, 0.2233, 0.1833, 0.2019, 0.6294, 0.06728, 0.6295, 0.07429, 0.6364, 0.08343, 0.6343, 0.07355, 0.9015, 0.7632, 0.8968, 0.7985, 0.9109, 0.8209, 0.9216, 0.7651, 0.579, 0.605, 0.5889, 0.6016, 0.5527, 0.5973, 0.5484, 0.6015, 0.4835, 0.8252, 0.4829, 0.8731, 0.5195, 0.873, 0.5142, 0.8247, 0.09517, 0.8949, 0.04627, 0.8973, 0.04813, 0.9163, 0.09685, 0.912, 0.5484, 0.6015, 0.5527, 0.5973, 0.5547, 0.5807, 0.5509, 0.5812, 0.5142, 0.8247, 0.5195, 0.873, 0.5455, 0.8655, 0.536, 0.8207, 0.5997, 0.6082, 0.6139, 0.6053, 0.5889, 0.6016, 0.579, 0.605, 0.6078, 0.6119, 0.5997, 0.6082, 0.579, 0.605, 0.5735, 0.6069, 0.6232, 0.4904, 0.5869, 0.4829, 0.5821, 0.567, 0.6117, 0.5724, 0.4267, 0.7426, 0.4235, 0.7423, 0.4219, 0.7628, 0.4267, 0.7825, 0.1237, 0.8695, 0.09517, 0.8949, 0.09685, 0.912, 0.127, 0.9092, 0.6615, 0.4134, 0.6146, 0.4036, 0.5869, 0.4829, 0.6232, 0.4904, 0.5735, 0.6069, 0.579, 0.605, 0.5484, 0.6015, 0.5474, 0.604, 0.1388, 0.4828, 0.1539, 0.4785, 0.1474, 0.4402, 0.1299, 0.4415, 0.5617, 0.6108, 0.5735, 0.6069, 0.5474, 0.604, 0.5419, 0.6079, 0.6535, 0.1306, 0.6411, 0.1297, 0.6269, 0.1697, 0.6477, 0.1759, 0.6357, 0.2278, 0.6667, 0.2296, 0.6714, 0.1672, 0.6477, 0.1759, 0.6146, 0.4036, 0.5868, 0.4017, 0.5712, 0.4803, 0.5869, 0.4829, 0.5869, 0.4829, 0.5712, 0.4803, 0.5552, 0.5651, 0.5821, 0.567, 0.6088, 0.2161, 0.6357, 0.2278, 0.6477, 0.1759, 0.6269, 0.1697, 0.6651, 0.132, 0.6535, 0.1306, 0.6477, 0.1759, 0.6714, 0.1672, 0.6236, 0.05886, 0.6294, 0.06728, 0.6343, 0.07355, 0.6378, 0.06387, 0.8705, 0.9055, 0.8865, 0.9085, 0.8873, 0.8447, 0.8673, 0.8428, 0.6411, 0.1297, 0.6535, 0.1306, 0.6518, 0.1041, 0.6478, 0.1074, 0.6296, 0.7628, 0.662, 0.7685, 0.6536, 0.7482, 0.6226, 0.7507, 0.6914, 0.7831, 0.6407, 0.78, 0.6689, 0.7932, 0.6994, 0.7944, 0.6894, 0.7628, 0.7144, 0.7485, 0.7112, 0.7359, 0.6853, 0.742, 0.6894, 0.7628, 0.6853, 0.742, 0.6536, 0.7482, 0.662, 0.7685, 0.5954, 0.329, 0.6301, 0.3384, 0.6236, 0.2944, 0.597, 0.2774, 0.3647, 0.6717, 0.3828, 0.7014, 0.3924, 0.7026, 0.3887, 0.6731, 0.508, 0.2484, 0.5024, 0.2677, 0.5053, 0.2678, 0.5107, 0.2477, 0.9629, 0.9878, 0.9716, 0.9881, 0.962, 0.9795, 0.9543, 0.9787, 0.4337, 0.6407, 0.4369, 0.6453, 0.4419, 0.646, 0.4382, 0.6395, 0.4909, 0.3192, 0.4946, 0.3201, 0.484, 0.3128, 0.4829, 0.3159, 0.7057, 0.8341, 0.6994, 0.7944, 0.6689, 0.7932, 0.6639, 0.8319, 0.5317, 0.2788, 0.5285, 0.2803, 0.5366, 0.287, 0.5417, 0.2774, 0.4368, 0.6514, 0.4384, 0.6804, 0.4471, 0.6822, 0.4436, 0.6511, 0.5082, 0.2679, 0.5053, 0.2678, 0.4904, 0.2998, 0.493, 0.3003, 0.4368, 0.6514, 0.4436, 0.6511, 0.4419, 0.646, 0.4369, 0.6453, 0.8777, 0.8267, 0.8673, 0.8428, 0.8873, 0.8447, 0.9025, 0.8246, 0.4691, 0.7116, 0.4706, 0.7067, 0.4689, 0.6988, 0.4657, 0.7061, 0.6377, 0.08875, 0.6478, 0.1074, 0.6518, 0.1041, 0.6425, 0.08267, 0.5928, 0.6145, 0.6078, 0.6119, 0.5735, 0.6069, 0.5617, 0.6108, 0.5682, 0.1359, 0.5885, 0.1426, 0.6236, 0.05886, 0.6169, 0.03493, 0.09717, 0.5906, 0.05272, 0.4607, 0.04142, 0.4646, 0.08431, 0.6108, 0.672, 0.3134, 0.6667, 0.2296, 0.6357, 0.2278, 0.6236, 0.2944, 0.5896, 0.376, 0.6251, 0.376, 0.6301, 0.3384, 0.5954, 0.329, 0.6615, 0.4134, 0.6815, 0.3822, 0.6251, 0.376, 0.6146, 0.4036, 0.4882, 0.7923, 0.4835, 0.8252, 0.5142, 0.8247, 0.514, 0.8046, 0.5459, 0.7859, 0.514, 0.8046, 0.5142, 0.8247, 0.536, 0.8207, 0.3828, 0.7014, 0.3657, 0.7054, 0.3501, 0.8067, 0.3811, 0.8034, 0.6907, 0.3547, 0.6301, 0.3384, 0.6251, 0.376, 0.6815, 0.3822, 0.1237, 0.8695, 0.1679, 0.8583, 0.1384, 0.7819, 0.08986, 0.7914, 0.8425, 0.8199, 0.8673, 0.8428, 0.8777, 0.8267, 0.8556, 0.816, 0.8556, 0.816, 0.8777, 0.8267, 0.8717, 0.8149, 0.8586, 0.7599, 0.2277, 0.6027, 0.1662, 0.6061, 0.1727, 0.6262, 0.2305, 0.6275, 0.5856, 0.3401, 0.5799, 0.3831, 0.5896, 0.376, 0.5954, 0.329, 0.3811, 0.8034, 0.3501, 0.8067, 0.3568, 0.883, 0.3789, 0.8861, 0.04712, 0.3386, 0.0513, 0.3249, 0.04564, 0.3119, 0.03945, 0.3196, 0.3887, 0.6731, 0.3698, 0.6538, 0.3657, 0.6548, 0.3647, 0.6717, 0.3701, 0.6398, 0.3653, 0.6413, 0.3657, 0.6548, 0.3698, 0.6538, 0.3765, 0.6462, 0.3725, 0.6395, 0.3901, 0.6524, 0.3725, 0.6395, 0.3765, 0.6462, 0.3891, 0.6631, 0.5304, 0.2871, 0.5341, 0.3041, 0.535, 0.3039, 0.5366, 0.287, 0.0513, 0.3249, 0.0567, 0.3084, 0.05109, 0.2951, 0.04564, 0.3119, 0.3891, 0.6631, 0.3765, 0.6462, 0.3698, 0.6538, 0.3887, 0.6731, 0.04564, 0.3119, 0.05109, 0.2951, 0.05048, 0.2944, 0.04476, 0.3109, 0.8794, 0.7949, 0.858, 0.8011, 0.8717, 0.8149, 0.8843, 0.8067, 0.8968, 0.7985, 0.8922, 0.7875])
me_cube_005.materials.append(mat_material)
me_cube_005.use_remesh_preserve_volume = False
me_cube_005.use_remesh_preserve_attributes = False
me_cube_005.use_mirror_vertex_groups = False
me_cube_005.update()

# ---- objects
ob_cube_032 = bpy.data.objects.new('Cube.032', me_cube_005)

# ---- transforms, parenting, visibility, modifiers, constraints
ob_cube_032.location = (0.0, 0.0, 1.762)
ob_cube_032.lineart.crease_threshold = 0.0

# ---- collection membership
scene.collection.objects.link(ob_cube_032)

# ---- scene / render settings (as saved in the file)
scene.frame_start = 0; scene.frame_end = 103; scene.frame_set(0)
scene.render.engine = 'CYCLES'
scene.render.dither_intensity = 0.0
scene.cycles.use_denoising = False
scene.cycles.samples = 128
scene.cycles.sampling_pattern = 'TABULATED_SOBOL'
scene.cycles.use_adaptive_sampling = False
scene.cycles.use_light_tree = False
scene.cycles.blur_glossy = 0.0
scene.cycles.sample_clamp_indirect = 0.0
scene.view_settings.view_transform = 'Standard'
bpy.context.view_layer.update()

# ---- added for rendering (the .blend has no active camera): camera
cam_auto = bpy.data.cameras.new('AutoCamera')
cam_auto.lens = 50.0
cam_auto.sensor_width = 36.0
cam_auto.clip_end = 1000.0
ob_auto_camera = bpy.data.objects.new('AutoCamera', cam_auto)
scene.collection.objects.link(ob_auto_camera)
ob_auto_camera.location = (4.35129, -5.32542, 5.47037)
ob_auto_camera.rotation_euler = (1.09748, -7.21219e-08, 0.694738)
scene.camera = ob_auto_camera
bpy.context.view_layer.update()
